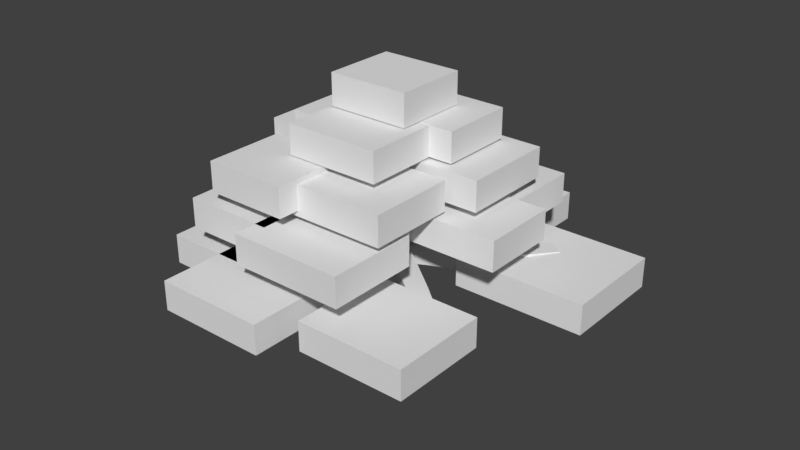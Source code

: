 # Source: TreeBrasiljoin.blend  (saved by Blender 2.78.0; exported with 4.5.12 LTS)
import bpy
from mathutils import Matrix  # noqa: F401  (used for matrix-valued properties, if any)

bpy.ops.wm.read_factory_settings(use_empty=True)
scene = bpy.context.scene
scene.name = 'Scene'

# ---- collections
col_collection_1 = bpy.data.collections.new('Collection 1'); scene.collection.children.link(col_collection_1)

# ---- materials (node trees are filled in below, after node groups)
mat_material = bpy.data.materials.new('Material')
mat_material.alpha_threshold = 0.0
mat_material.use_transparent_shadow = False
mat_material.roughness = 0.5
mat_material.line_color = (0.0, 0.0, 0.0, 1.0)

# ---- material node trees

# ---- world
world_world = bpy.data.worlds.new('World'); scene.world = world_world
world_world.color = (0.05088, 0.05088, 0.05088)
world_world.use_sun_shadow = False
world_world.sun_shadow_jitter_overblur = 0.0
world_world.cycles.sampling_method = 'MANUAL'

# ---- meshes
me_cube = bpy.data.meshes.new('Cube')
me_cube.from_pydata([(0.3786, -0.2223, -0.1548), (0.5823, -0.04457, 7.556), (0.2901, -0.09953, 6.399), (0.2839, -0.1666, 5.366), (0.4286, -0.2966, 4.338), (0.4127, -0.112, 3.051), (-0.9115, 1.483, 3.356), (1.199, 2.54, 3.025), (0.4139, -1.85, 2.789), (2.745, -1.952, 3.039), (-0.743, -0.5181, 3.006), (1.936, -0.4833, 4.438), (1.71, -1.491, 4.345), (-0.4704, -1.125, 4.333), (-0.2266, 1.468, 4.278), (1.513, 1.059, 4.34), (3.23, 0.4589, 3.397), (-0.7392, -2.757, 5.18), (-1.598, 0.2274, 5.2), (0.2839, -0.1666, 5.366), (0.2444, 1.972, 5.231), (1.535, -1.813, 5.401), (1.864, 0.3944, 5.294), (-0.9373, 1.352, 6.348), (1.233, 0.5533, 6.481), (0.5364, -1.219, 6.441), (-0.5553, -0.3276, 6.159), (-0.6286, -3.905, 2.912), (-3.389, 0.8221, 2.998), (0.3693, 3.65, 2.894), (3.998, 1.527, 3.339), (2.915, -3.704, 3.073), (-0.7944, -0.05789, 4.523), (-1.206, -2.383, 4.304), (1.303, -3.115, 4.513), (3.008, -0.3231, 4.609), (2.112, 1.73, 4.4), (0.09478, 2.815, 4.339), (-2.061, 1.18, 4.373), (-2.779, -0.2591, 4.423), (-1.371, -0.1792, 6.292), (-1.687, 3.658, 3.484), (-2.226, -2.433, 3.006), (-2.201, 1.939, 3.217)], [(2, 1), (3, 2), (4, 3), (5, 4), (0, 5), (5, 6), (5, 7), (5, 8), (5, 9), (5, 10), (4, 11), (4, 12), (4, 13), (4, 14), (4, 15), (5, 16), (3, 17), (3, 18), (3, 19), (19, 20), (19, 21), (19, 22), (2, 23), (2, 24), (2, 25), (2, 26), (8, 27), (10, 28), (7, 29), (16, 30), (9, 31), (4, 32), (13, 33), (12, 34), (11, 35), (15, 36), (14, 37), (14, 38), (32, 39), (26, 40), (6, 41), (10, 42), (6, 43)], [])
me_cube.materials.append(mat_material)
me_cube.use_remesh_preserve_volume = False
me_cube.use_remesh_preserve_attributes = False
me_cube.use_mirror_vertex_groups = False
me_cube.update()
me_cube_003 = bpy.data.meshes.new('Cube.003')
me_cube_003.from_pydata([(-1.0, -1.0, -1.0), (-1.0, -1.0, 1.0), (-1.0, 1.0, -1.0), (-1.0, 1.0, 1.0), (1.0, -1.0, -1.0), (1.0, -1.0, 1.0), (1.0, 1.0, -1.0), (1.0, 1.0, 1.0)], [], [(0, 1, 3, 2), (2, 3, 7, 6), (6, 7, 5, 4), (4, 5, 1, 0), (2, 6, 4, 0), (7, 3, 1, 5)])
me_cube_003.use_remesh_preserve_volume = False
me_cube_003.use_remesh_preserve_attributes = False
me_cube_003.use_mirror_vertex_groups = False
me_cube_003.update()
me_cube_011 = bpy.data.meshes.new('Cube.011')
me_cube_011.from_pydata([(0.5722, -5.331, -0.4861), (0.5722, -5.331, 1.514), (0.5722, -3.629, -0.4861), (0.5722, -3.629, 1.514), (2.05, -5.331, -0.4861), (2.05, -5.331, 1.514), (2.05, -3.629, -0.4861), (2.05, -3.629, 1.514), (1.102, -2.521, -0.1175), (1.102, -2.521, 1.883), (1.102, -0.6868, -0.1175), (1.102, -0.6868, 1.883), (2.872, -2.521, -0.1175), (2.872, -2.521, 1.883), (2.872, -0.6868, -0.1175), (2.872, -0.6868, 1.883), (-1.0, -1.0, -1.0), (-1.0, -1.0, 1.0), (-1.0, 1.0, -1.0), (-1.0, 1.0, 1.0), (1.0, -1.0, -1.0), (1.0, -1.0, 1.0), (1.0, 1.0, -1.0), (1.0, 1.0, 1.0), (-1.5, -0.92, 0.625), (-1.5, -0.92, 2.625), (-1.5, 0.924, 0.625), (-1.5, 0.924, 2.625), (-0.5906, -0.92, 0.625), (-0.5906, -0.92, 2.625), (-0.5906, 0.924, 0.625), (-0.5906, 0.924, 2.625), (-2.585, -2.679, -0.4257), (-2.585, -2.679, 1.574), (-2.585, -0.9574, -0.4257), (-2.585, -0.9574, 1.574), (-1.304, -2.679, -0.4257), (-1.304, -2.679, 1.574), (-1.304, -0.9574, -0.4257), (-1.304, -0.9574, 1.574), (-2.05, -1.811, -0.4257), (-2.05, -1.811, 1.574), (-2.05, -0.5557, -0.4257), (-2.05, -0.5557, 1.574), (-0.4314, -1.811, -0.4257), (-0.4314, -1.811, 1.574), (-0.4314, -0.5557, -0.4257), (-0.4314, -0.5557, 1.574), (-2.037, -4.727, -0.4257), (-2.037, -4.727, 1.574), (-2.037, -2.861, -0.4257), (-2.037, -2.861, 1.574), (-0.4856, -4.727, -0.4257), (-0.4856, -4.727, 1.574), (-0.4856, -2.861, -0.4257), (-0.4856, -2.861, 1.574), (-1.241, -5.825, -0.4257), (-1.241, -5.825, 1.574), (-1.241, -4.069, -0.4257), (-1.241, -4.069, 1.574), (0.2751, -5.825, -0.4257), (0.2751, -5.825, 1.574), (0.2751, -4.069, -0.4257), (0.2751, -4.069, 1.574)], [], [(0, 1, 3, 2), (2, 3, 7, 6), (6, 7, 5, 4), (4, 5, 1, 0), (2, 6, 4, 0), (7, 3, 1, 5), (8, 9, 11, 10), (10, 11, 15, 14), (14, 15, 13, 12), (12, 13, 9, 8), (10, 14, 12, 8), (15, 11, 9, 13), (16, 17, 19, 18), (18, 19, 23, 22), (22, 23, 21, 20), (20, 21, 17, 16), (18, 22, 20, 16), (23, 19, 17, 21), (24, 25, 27, 26), (26, 27, 31, 30), (30, 31, 29, 28), (28, 29, 25, 24), (26, 30, 28, 24), (31, 27, 25, 29), (32, 33, 35, 34), (34, 35, 39, 38), (38, 39, 37, 36), (36, 37, 33, 32), (34, 38, 36, 32), (39, 35, 33, 37), (40, 41, 43, 42), (42, 43, 47, 46), (46, 47, 45, 44), (44, 45, 41, 40), (42, 46, 44, 40), (47, 43, 41, 45), (48, 49, 51, 50), (50, 51, 55, 54), (54, 55, 53, 52), (52, 53, 49, 48), (50, 54, 52, 48), (55, 51, 49, 53), (56, 57, 59, 58), (58, 59, 63, 62), (62, 63, 61, 60), (60, 61, 57, 56), (58, 62, 60, 56), (63, 59, 57, 61)])
me_cube_011.use_remesh_preserve_volume = False
me_cube_011.use_remesh_preserve_attributes = False
me_cube_011.use_mirror_vertex_groups = False
me_cube_011.update()
me_cube_017 = bpy.data.meshes.new('Cube.017')
me_cube_017.from_pydata([(1.277, -2.578, -2.869), (1.277, -2.578, -0.8686), (1.277, -0.6658, -2.869), (1.277, -0.6658, -0.8686), (4.621, -2.578, -2.869), (4.621, -2.578, -0.8686), (4.621, -0.6658, -2.869), (4.621, -0.6658, -0.8686), (0.218, -1.914, -0.4109), (0.218, -1.914, 1.589), (0.218, -0.1618, -0.4109), (0.218, -0.1618, 1.589), (3.55, -1.914, -0.4109), (3.55, -1.914, 1.589), (3.55, -0.1618, -0.4109), (3.55, -0.1618, 1.589), (0.4702, -3.591, -5.371), (0.4702, -3.591, -3.371), (0.4702, -1.59, -5.371), (0.4702, -1.59, -3.371), (4.459, -3.591, -5.371), (4.459, -3.591, -3.371), (4.459, -1.59, -5.371), (4.459, -1.59, -3.371), (2.343, 0.8684, -5.385), (2.343, 0.8684, -3.385), (2.343, 2.585, -5.385), (2.343, 2.585, -3.385), (5.576, 0.8684, -5.385), (5.576, 0.8684, -3.385), (5.576, 2.585, -5.385), (5.576, 2.585, -3.385), (3.579, -0.9092, -5.132), (3.579, -0.9092, -3.132), (3.579, 0.7867, -5.132), (3.579, 0.7867, -3.132), (6.71, -0.9092, -5.132), (6.71, -0.9092, -3.132), (6.71, 0.7867, -5.132), (6.71, 0.7867, -3.132), (2.064, -0.5175, -2.545), (2.064, -0.5175, -0.5454), (2.064, 1.564, -2.545), (2.064, 1.564, -0.5454), (5.589, -0.5175, -2.545), (5.589, -0.5175, -0.5454), (5.589, 1.564, -2.545), (5.589, 1.564, -0.5454), (0.1734, 0.9196, -3.23), (0.1734, 0.9196, -1.23), (0.1734, 2.534, -3.23), (0.1734, 2.534, -1.23), (2.527, 0.9196, -3.23), (2.527, 0.9196, -1.23), (2.527, 2.534, -3.23), (2.527, 2.534, -1.23), (-0.9072, 2.05, -5.588), (-0.9072, 2.05, -3.588), (-0.9072, 3.241, -5.588), (-0.9072, 3.241, -3.588), (2.873, 2.05, -5.588), (2.873, 2.05, -3.588), (2.873, 3.241, -5.588), (2.873, 3.241, -3.588), (-3.66, 0.3479, -4.727), (-3.66, 0.3479, -2.727), (-3.66, 2.004, -4.727), (-3.66, 2.004, -2.727), (-0.13, 0.3479, -4.727), (-0.13, 0.3479, -2.727), (-0.13, 2.004, -4.727), (-0.13, 2.004, -2.727), (-3.307, -1.431, -4.727), (-3.307, -1.431, -2.727), (-3.307, 0.5536, -4.727), (-3.307, 0.5536, -2.727), (-0.4829, -1.431, -4.727), (-0.4829, -1.431, -2.727), (-0.4829, 0.5536, -4.727), (-0.4829, 0.5536, -2.727), (-2.605, -0.6215, -2.649), (-2.605, -0.6215, -0.6494), (-2.605, 1.309, -2.649), (-2.605, 1.309, -0.6494), (-1.186, -0.6215, -2.649), (-1.186, -0.6215, -0.6494), (-1.186, 1.309, -2.649), (-1.186, 1.309, -0.6494), (-1.0, -1.0, -1.0), (-1.0, -1.0, 1.0), (-1.0, 1.0, -1.0), (-1.0, 1.0, 1.0), (1.0, -1.0, -1.0), (1.0, -1.0, 1.0), (1.0, 1.0, -1.0), (1.0, 1.0, 1.0), (-1.665, 0.8092, -1.0), (-1.665, 0.8092, 1.0), (-1.665, 2.047, -1.0), (-1.665, 2.047, 1.0), (1.498, 0.8092, -1.0), (1.498, 0.8092, 1.0), (1.498, 2.047, -1.0), (1.498, 2.047, 1.0), (-2.318, -3.085, -5.371), (-2.318, -3.085, -3.371), (-2.318, -1.273, -5.371), (-2.318, -1.273, -3.371), (0.8585, -3.085, -5.371), (0.8585, -3.085, -3.371), (0.8585, -1.273, -5.371), (0.8585, -1.273, -3.371), (-1.383, -3.052, -2.479), (-1.383, -3.052, -0.4785), (-1.383, -1.306, -2.479), (-1.383, -1.306, -0.4785), (1.509, -3.052, -2.479), (1.509, -3.052, -0.4785), (1.509, -1.306, -2.479), (1.509, -1.306, -0.4785), (0.7306, -0.3075, -0.3893), (0.7306, -0.3075, 1.611), (0.7306, 1.33, -0.3893), (0.7306, 1.33, 1.611), (4.392, -0.3075, -0.3893), (4.392, -0.3075, 1.611), (4.392, 1.33, -0.3893), (4.392, 1.33, 1.611)], [], [(0, 1, 3, 2), (2, 3, 7, 6), (6, 7, 5, 4), (4, 5, 1, 0), (2, 6, 4, 0), (7, 3, 1, 5), (8, 9, 11, 10), (10, 11, 15, 14), (14, 15, 13, 12), (12, 13, 9, 8), (10, 14, 12, 8), (15, 11, 9, 13), (16, 17, 19, 18), (18, 19, 23, 22), (22, 23, 21, 20), (20, 21, 17, 16), (18, 22, 20, 16), (23, 19, 17, 21), (24, 25, 27, 26), (26, 27, 31, 30), (30, 31, 29, 28), (28, 29, 25, 24), (26, 30, 28, 24), (31, 27, 25, 29), (32, 33, 35, 34), (34, 35, 39, 38), (38, 39, 37, 36), (36, 37, 33, 32), (34, 38, 36, 32), (39, 35, 33, 37), (40, 41, 43, 42), (42, 43, 47, 46), (46, 47, 45, 44), (44, 45, 41, 40), (42, 46, 44, 40), (47, 43, 41, 45), (48, 49, 51, 50), (50, 51, 55, 54), (54, 55, 53, 52), (52, 53, 49, 48), (50, 54, 52, 48), (55, 51, 49, 53), (56, 57, 59, 58), (58, 59, 63, 62), (62, 63, 61, 60), (60, 61, 57, 56), (58, 62, 60, 56), (63, 59, 57, 61), (64, 65, 67, 66), (66, 67, 71, 70), (70, 71, 69, 68), (68, 69, 65, 64), (66, 70, 68, 64), (71, 67, 65, 69), (72, 73, 75, 74), (74, 75, 79, 78), (78, 79, 77, 76), (76, 77, 73, 72), (74, 78, 76, 72), (79, 75, 73, 77), (80, 81, 83, 82), (82, 83, 87, 86), (86, 87, 85, 84), (84, 85, 81, 80), (82, 86, 84, 80), (87, 83, 81, 85), (88, 89, 91, 90), (90, 91, 95, 94), (94, 95, 93, 92), (92, 93, 89, 88), (90, 94, 92, 88), (95, 91, 89, 93), (96, 97, 99, 98), (98, 99, 103, 102), (102, 103, 101, 100), (100, 101, 97, 96), (98, 102, 100, 96), (103, 99, 97, 101), (104, 105, 107, 106), (106, 107, 111, 110), (110, 111, 109, 108), (108, 109, 105, 104), (106, 110, 108, 104), (111, 107, 105, 109), (112, 113, 115, 114), (114, 115, 119, 118), (118, 119, 117, 116), (116, 117, 113, 112), (114, 118, 116, 112), (119, 115, 113, 117), (120, 121, 123, 122), (122, 123, 127, 126), (126, 127, 125, 124), (124, 125, 121, 120), (122, 126, 124, 120), (127, 123, 121, 125)])
me_cube_017.use_remesh_preserve_volume = False
me_cube_017.use_remesh_preserve_attributes = False
me_cube_017.use_mirror_vertex_groups = False
me_cube_017.update()

# ---- objects
ob_tronc = bpy.data.objects.new('Tronc', me_cube)
ob_cime = bpy.data.objects.new('Cime', me_cube_003)
ob_feuillebas = bpy.data.objects.new('FeuilleBas', me_cube_011)
ob_feuillemiddle = bpy.data.objects.new('feuillemiddle', me_cube_017)

# ---- transforms, parenting, visibility, modifiers, constraints
ob_tronc.location = (0.0, 0.0, 0.0)
ob_tronc.lock_rotations_4d = False
ob_tronc.empty_display_type = 'ARROWS'
ob_tronc.lineart.crease_threshold = 0.0
_m = ob_tronc.modifiers.new('Skin', 'SKIN')
ob_cime.location = (0.4612, -0.1567, 7.205)
ob_cime.scale = (1.073, 0.9594, 0.4136)
ob_cime.lineart.crease_threshold = 0.0
ob_feuillebas.location = (0.3334, 3.475, 2.847)
ob_feuillebas.scale = (1.928, 1.502, 0.3865)
ob_feuillebas.lineart.crease_threshold = 0.0
ob_feuillemiddle.location = (-0.8469, -0.1918, 6.151)
ob_feuillemiddle.scale = (0.7446, 1.182, 0.3865)
ob_feuillemiddle.lineart.crease_threshold = 0.0

# ---- collection membership
col_collection_1.objects.link(ob_tronc)
col_collection_1.objects.link(ob_cime)
col_collection_1.objects.link(ob_feuillebas)
col_collection_1.objects.link(ob_feuillemiddle)

# ---- scene / render settings (as saved in the file)
scene.frame_start = 1; scene.frame_end = 250; scene.frame_set(1)
scene.render.engine = 'BLENDER_EEVEE_NEXT'
scene.render.resolution_percentage = 50
scene.render.dither_intensity = 0.0
scene.cycles.use_denoising = False
scene.cycles.samples = 128
scene.cycles.sampling_pattern = 'TABULATED_SOBOL'
scene.cycles.light_sampling_threshold = 0.0
scene.cycles.use_adaptive_sampling = False
scene.cycles.use_light_tree = False
scene.cycles.blur_glossy = 0.0
scene.cycles.sample_clamp_indirect = 0.0
scene.view_settings.view_transform = 'Standard'
bpy.context.view_layer.update()

# ---- added for rendering (the .blend has no active camera and no usable light): camera, sun
cam_auto = bpy.data.cameras.new('AutoCamera')
cam_auto.lens = 50.0
cam_auto.sensor_width = 36.0
cam_auto.clip_end = 1000.0
ob_auto_camera = bpy.data.objects.new('AutoCamera', cam_auto)
scene.collection.objects.link(ob_auto_camera)
ob_auto_camera.location = (15.9894, -18.6039, 16.0326)
ob_auto_camera.rotation_euler = (1.09748, -7.21219e-08, 0.694738)
scene.camera = ob_auto_camera
light_auto_sun = bpy.data.lights.new('AutoSun', 'SUN')
light_auto_sun.energy = 3.0
light_auto_sun.angle = 0.0523599
ob_auto_sun = bpy.data.objects.new('AutoSun', light_auto_sun)
scene.collection.objects.link(ob_auto_sun)
ob_auto_sun.rotation_euler = (0.872665, 0.174533, 0.523599)
bpy.context.view_layer.update()
